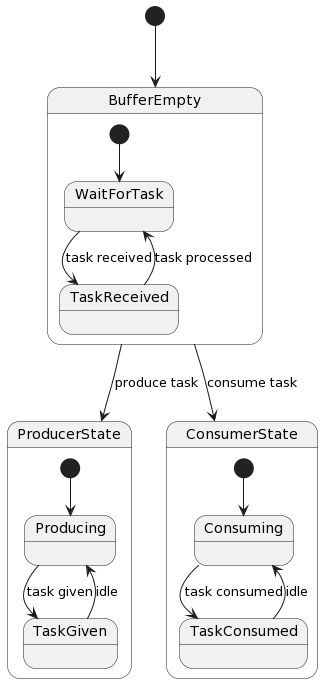

The diagram above was rendered by PlantUML. Its source (embedded in the PNG):
@startuml
[*] --> BufferEmpty

state BufferEmpty {
  [*] --> WaitForTask
  WaitForTask --> TaskReceived : task received
  TaskReceived --> WaitForTask : task processed
}

state ProducerState {
  [*] --> Producing
  Producing --> TaskGiven : task given
  TaskGiven --> Producing : idle
}

state ConsumerState {
  [*] --> Consuming
  Consuming --> TaskConsumed : task consumed
  TaskConsumed --> Consuming : idle
}

BufferEmpty --> ProducerState : produce task
BufferEmpty --> ConsumerState : consume task
@enduml